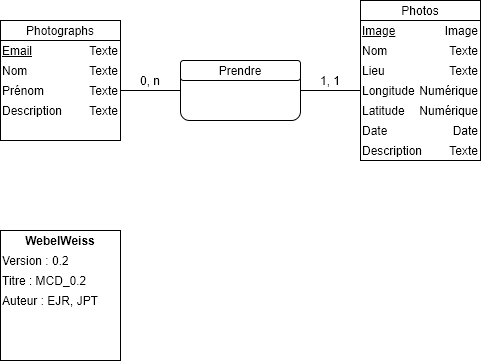

The diagram above was exported from draw.io. Its source (the exported page's mxGraphModel, read from the mxfile embedded in the PNG):
<mxGraphModel dx="339" dy="528" grid="1" gridSize="10" guides="1" tooltips="1" connect="1" arrows="1" fold="1" page="1" pageScale="1" pageWidth="827" pageHeight="1169" background="none" math="0" shadow="0">
  <root>
    <mxCell id="0" />
    <mxCell id="1" parent="0" />
    <mxCell id="c2TFCg1VxHiB2nRwTz7u-43" value="" style="group;container=1;" parent="1" vertex="1" connectable="0">
      <mxGeometry x="120" y="100" width="120" height="120" as="geometry" />
    </mxCell>
    <mxCell id="c2TFCg1VxHiB2nRwTz7u-1" value="" style="rounded=0;whiteSpace=wrap;html=1;" parent="c2TFCg1VxHiB2nRwTz7u-43" vertex="1">
      <mxGeometry y="20" width="120" height="100" as="geometry" />
    </mxCell>
    <mxCell id="c2TFCg1VxHiB2nRwTz7u-2" value="" style="rounded=0;whiteSpace=wrap;html=1;" parent="c2TFCg1VxHiB2nRwTz7u-43" vertex="1">
      <mxGeometry width="120" height="20" as="geometry" />
    </mxCell>
    <mxCell id="c2TFCg1VxHiB2nRwTz7u-3" value="Photographs" style="text;html=1;strokeColor=none;fillColor=none;align=center;verticalAlign=middle;whiteSpace=wrap;rounded=0;" parent="c2TFCg1VxHiB2nRwTz7u-43" vertex="1">
      <mxGeometry width="120" height="20" as="geometry" />
    </mxCell>
    <mxCell id="c2TFCg1VxHiB2nRwTz7u-13" value="&lt;u&gt;Email&lt;/u&gt;" style="text;html=1;strokeColor=none;fillColor=none;align=left;verticalAlign=middle;whiteSpace=wrap;rounded=0;" parent="c2TFCg1VxHiB2nRwTz7u-43" vertex="1">
      <mxGeometry y="20" width="60" height="20" as="geometry" />
    </mxCell>
    <mxCell id="c2TFCg1VxHiB2nRwTz7u-14" value="Texte" style="text;html=1;strokeColor=none;fillColor=none;align=right;verticalAlign=middle;whiteSpace=wrap;rounded=0;" parent="c2TFCg1VxHiB2nRwTz7u-43" vertex="1">
      <mxGeometry x="60" y="20" width="60" height="20" as="geometry" />
    </mxCell>
    <mxCell id="c2TFCg1VxHiB2nRwTz7u-15" value="Nom" style="text;html=1;strokeColor=none;fillColor=none;align=left;verticalAlign=middle;whiteSpace=wrap;rounded=0;" parent="c2TFCg1VxHiB2nRwTz7u-43" vertex="1">
      <mxGeometry y="40" width="60" height="20" as="geometry" />
    </mxCell>
    <mxCell id="c2TFCg1VxHiB2nRwTz7u-16" value="Texte" style="text;html=1;strokeColor=none;fillColor=none;align=right;verticalAlign=middle;whiteSpace=wrap;rounded=0;" parent="c2TFCg1VxHiB2nRwTz7u-43" vertex="1">
      <mxGeometry x="60" y="40" width="60" height="20" as="geometry" />
    </mxCell>
    <mxCell id="c2TFCg1VxHiB2nRwTz7u-17" value="Prénom" style="text;html=1;strokeColor=none;fillColor=none;align=left;verticalAlign=middle;whiteSpace=wrap;rounded=0;" parent="c2TFCg1VxHiB2nRwTz7u-43" vertex="1">
      <mxGeometry y="60" width="60" height="20" as="geometry" />
    </mxCell>
    <mxCell id="c2TFCg1VxHiB2nRwTz7u-30" value="Description" style="text;html=1;strokeColor=none;fillColor=none;align=left;verticalAlign=middle;whiteSpace=wrap;rounded=0;" parent="c2TFCg1VxHiB2nRwTz7u-43" vertex="1">
      <mxGeometry y="80" width="60" height="20" as="geometry" />
    </mxCell>
    <mxCell id="c2TFCg1VxHiB2nRwTz7u-31" value="Texte" style="text;html=1;strokeColor=none;fillColor=none;align=right;verticalAlign=middle;whiteSpace=wrap;rounded=0;" parent="c2TFCg1VxHiB2nRwTz7u-43" vertex="1">
      <mxGeometry x="60" y="80" width="60" height="20" as="geometry" />
    </mxCell>
    <mxCell id="c2TFCg1VxHiB2nRwTz7u-18" value="Texte" style="text;html=1;strokeColor=none;fillColor=none;align=right;verticalAlign=middle;whiteSpace=wrap;rounded=0;" parent="c2TFCg1VxHiB2nRwTz7u-43" vertex="1">
      <mxGeometry x="60" y="60" width="60" height="20" as="geometry" />
    </mxCell>
    <mxCell id="c2TFCg1VxHiB2nRwTz7u-44" value="" style="group;container=1;" parent="1" vertex="1" connectable="0">
      <mxGeometry x="480" y="80" width="120" height="160" as="geometry" />
    </mxCell>
    <mxCell id="c2TFCg1VxHiB2nRwTz7u-45" value="" style="rounded=0;whiteSpace=wrap;html=1;" parent="c2TFCg1VxHiB2nRwTz7u-44" vertex="1">
      <mxGeometry y="20" width="120" height="140" as="geometry" />
    </mxCell>
    <mxCell id="c2TFCg1VxHiB2nRwTz7u-46" value="" style="rounded=0;whiteSpace=wrap;html=1;" parent="c2TFCg1VxHiB2nRwTz7u-44" vertex="1">
      <mxGeometry width="120" height="20" as="geometry" />
    </mxCell>
    <mxCell id="c2TFCg1VxHiB2nRwTz7u-47" value="Photos" style="text;html=1;strokeColor=none;fillColor=none;align=center;verticalAlign=middle;whiteSpace=wrap;rounded=0;" parent="c2TFCg1VxHiB2nRwTz7u-44" vertex="1">
      <mxGeometry width="120" height="20" as="geometry" />
    </mxCell>
    <mxCell id="c2TFCg1VxHiB2nRwTz7u-48" value="Nom" style="text;html=1;strokeColor=none;fillColor=none;align=left;verticalAlign=middle;whiteSpace=wrap;rounded=0;" parent="c2TFCg1VxHiB2nRwTz7u-44" vertex="1">
      <mxGeometry y="40" width="60" height="20" as="geometry" />
    </mxCell>
    <mxCell id="c2TFCg1VxHiB2nRwTz7u-49" value="Texte" style="text;html=1;strokeColor=none;fillColor=none;align=right;verticalAlign=middle;whiteSpace=wrap;rounded=0;" parent="c2TFCg1VxHiB2nRwTz7u-44" vertex="1">
      <mxGeometry x="60" y="40" width="60" height="20" as="geometry" />
    </mxCell>
    <mxCell id="c2TFCg1VxHiB2nRwTz7u-51" value="Texte" style="text;html=1;strokeColor=none;fillColor=none;align=right;verticalAlign=middle;whiteSpace=wrap;rounded=0;" parent="c2TFCg1VxHiB2nRwTz7u-44" vertex="1">
      <mxGeometry x="60" y="60" width="60" height="20" as="geometry" />
    </mxCell>
    <mxCell id="c2TFCg1VxHiB2nRwTz7u-62" value="&lt;u&gt;Image&lt;/u&gt;" style="text;html=1;strokeColor=none;fillColor=none;align=left;verticalAlign=middle;whiteSpace=wrap;rounded=0;" parent="c2TFCg1VxHiB2nRwTz7u-44" vertex="1">
      <mxGeometry y="20" width="60" height="20" as="geometry" />
    </mxCell>
    <mxCell id="c2TFCg1VxHiB2nRwTz7u-64" value="Image" style="text;html=1;strokeColor=none;fillColor=none;align=right;verticalAlign=middle;whiteSpace=wrap;rounded=0;" parent="c2TFCg1VxHiB2nRwTz7u-44" vertex="1">
      <mxGeometry x="60" y="20" width="60" height="20" as="geometry" />
    </mxCell>
    <mxCell id="xMgsaXhL_qjH2Jj9hOhR-4" value="Latitude" style="text;html=1;strokeColor=none;fillColor=none;align=left;verticalAlign=middle;whiteSpace=wrap;rounded=0;" vertex="1" parent="c2TFCg1VxHiB2nRwTz7u-44">
      <mxGeometry y="100" width="60" height="20" as="geometry" />
    </mxCell>
    <mxCell id="xMgsaXhL_qjH2Jj9hOhR-5" value="Numérique" style="text;html=1;strokeColor=none;fillColor=none;align=right;verticalAlign=middle;whiteSpace=wrap;rounded=0;" vertex="1" parent="c2TFCg1VxHiB2nRwTz7u-44">
      <mxGeometry x="60" y="100" width="60" height="20" as="geometry" />
    </mxCell>
    <mxCell id="xMgsaXhL_qjH2Jj9hOhR-6" value="Longitude" style="text;html=1;strokeColor=none;fillColor=none;align=left;verticalAlign=middle;whiteSpace=wrap;rounded=0;" vertex="1" parent="c2TFCg1VxHiB2nRwTz7u-44">
      <mxGeometry y="80" width="60" height="20" as="geometry" />
    </mxCell>
    <mxCell id="xMgsaXhL_qjH2Jj9hOhR-7" value="Numérique" style="text;html=1;strokeColor=none;fillColor=none;align=right;verticalAlign=middle;whiteSpace=wrap;rounded=0;" vertex="1" parent="c2TFCg1VxHiB2nRwTz7u-44">
      <mxGeometry x="60" y="80" width="60" height="20" as="geometry" />
    </mxCell>
    <mxCell id="c2TFCg1VxHiB2nRwTz7u-50" value="Lieu" style="text;html=1;strokeColor=none;fillColor=none;align=left;verticalAlign=middle;whiteSpace=wrap;rounded=0;" parent="c2TFCg1VxHiB2nRwTz7u-44" vertex="1">
      <mxGeometry y="60" width="60" height="20" as="geometry" />
    </mxCell>
    <mxCell id="c2TFCg1VxHiB2nRwTz7u-57" value="" style="endArrow=none;html=1;exitX=1;exitY=0.5;exitDx=0;exitDy=0;entryX=0;entryY=0.5;entryDx=0;entryDy=0;" parent="1" source="c2TFCg1VxHiB2nRwTz7u-1" target="c2TFCg1VxHiB2nRwTz7u-45" edge="1">
      <mxGeometry width="50" height="50" relative="1" as="geometry">
        <mxPoint x="300" y="170" as="sourcePoint" />
        <mxPoint x="450" y="210" as="targetPoint" />
      </mxGeometry>
    </mxCell>
    <mxCell id="c2TFCg1VxHiB2nRwTz7u-59" value="" style="rounded=1;whiteSpace=wrap;html=1;align=left;" parent="1" vertex="1">
      <mxGeometry x="300" y="140" width="120" height="60" as="geometry" />
    </mxCell>
    <mxCell id="c2TFCg1VxHiB2nRwTz7u-60" value="" style="rounded=1;whiteSpace=wrap;html=1;align=left;" parent="1" vertex="1">
      <mxGeometry x="300" y="140" width="120" height="20" as="geometry" />
    </mxCell>
    <mxCell id="c2TFCg1VxHiB2nRwTz7u-61" value="Prendre" style="text;html=1;strokeColor=none;fillColor=none;align=center;verticalAlign=middle;whiteSpace=wrap;rounded=0;" parent="1" vertex="1">
      <mxGeometry x="300" y="140" width="120" height="20" as="geometry" />
    </mxCell>
    <mxCell id="xMgsaXhL_qjH2Jj9hOhR-1" value="1, 1" style="text;html=1;strokeColor=none;fillColor=none;align=center;verticalAlign=middle;whiteSpace=wrap;rounded=0;" vertex="1" parent="1">
      <mxGeometry x="430" y="150" width="40" height="20" as="geometry" />
    </mxCell>
    <mxCell id="xMgsaXhL_qjH2Jj9hOhR-3" value="0, n" style="text;html=1;strokeColor=none;fillColor=none;align=center;verticalAlign=middle;whiteSpace=wrap;rounded=0;" vertex="1" parent="1">
      <mxGeometry x="250" y="150" width="40" height="20" as="geometry" />
    </mxCell>
    <mxCell id="c2TFCg1VxHiB2nRwTz7u-52" value="Date" style="text;html=1;strokeColor=none;fillColor=none;align=left;verticalAlign=middle;whiteSpace=wrap;rounded=0;" parent="1" vertex="1">
      <mxGeometry x="480" y="200" width="60" height="20" as="geometry" />
    </mxCell>
    <mxCell id="c2TFCg1VxHiB2nRwTz7u-53" value="Date" style="text;html=1;strokeColor=none;fillColor=none;align=right;verticalAlign=middle;whiteSpace=wrap;rounded=0;" parent="1" vertex="1">
      <mxGeometry x="540" y="200" width="60" height="20" as="geometry" />
    </mxCell>
    <mxCell id="c2TFCg1VxHiB2nRwTz7u-55" value="Texte" style="text;html=1;strokeColor=none;fillColor=none;align=right;verticalAlign=middle;whiteSpace=wrap;rounded=0;" parent="1" vertex="1">
      <mxGeometry x="540" y="220" width="60" height="20" as="geometry" />
    </mxCell>
    <mxCell id="c2TFCg1VxHiB2nRwTz7u-54" value="Description" style="text;html=1;strokeColor=none;fillColor=none;align=left;verticalAlign=middle;whiteSpace=wrap;rounded=0;" parent="1" vertex="1">
      <mxGeometry x="480" y="220" width="60" height="20" as="geometry" />
    </mxCell>
    <mxCell id="xMgsaXhL_qjH2Jj9hOhR-8" value="" style="rounded=0;whiteSpace=wrap;html=1;" vertex="1" parent="1">
      <mxGeometry x="120" y="310" width="120" height="130" as="geometry" />
    </mxCell>
    <mxCell id="xMgsaXhL_qjH2Jj9hOhR-9" value="&lt;b&gt;WebelWeiss&lt;/b&gt;" style="text;html=1;strokeColor=none;fillColor=none;align=center;verticalAlign=middle;whiteSpace=wrap;rounded=0;" vertex="1" parent="1">
      <mxGeometry x="120" y="310" width="120" height="20" as="geometry" />
    </mxCell>
    <mxCell id="xMgsaXhL_qjH2Jj9hOhR-10" value="Version : 0.2" style="text;html=1;strokeColor=none;fillColor=none;align=left;verticalAlign=middle;whiteSpace=wrap;rounded=0;" vertex="1" parent="1">
      <mxGeometry x="120" y="330" width="120" height="20" as="geometry" />
    </mxCell>
    <mxCell id="xMgsaXhL_qjH2Jj9hOhR-11" value="Titre : MCD_0.2" style="text;html=1;strokeColor=none;fillColor=none;align=left;verticalAlign=middle;whiteSpace=wrap;rounded=0;" vertex="1" parent="1">
      <mxGeometry x="120" y="350" width="120" height="20" as="geometry" />
    </mxCell>
    <mxCell id="xMgsaXhL_qjH2Jj9hOhR-12" value="Auteur : EJR, JPT" style="text;html=1;strokeColor=none;fillColor=none;align=left;verticalAlign=middle;whiteSpace=wrap;rounded=0;" vertex="1" parent="1">
      <mxGeometry x="120" y="370" width="120" height="20" as="geometry" />
    </mxCell>
  </root>
</mxGraphModel>